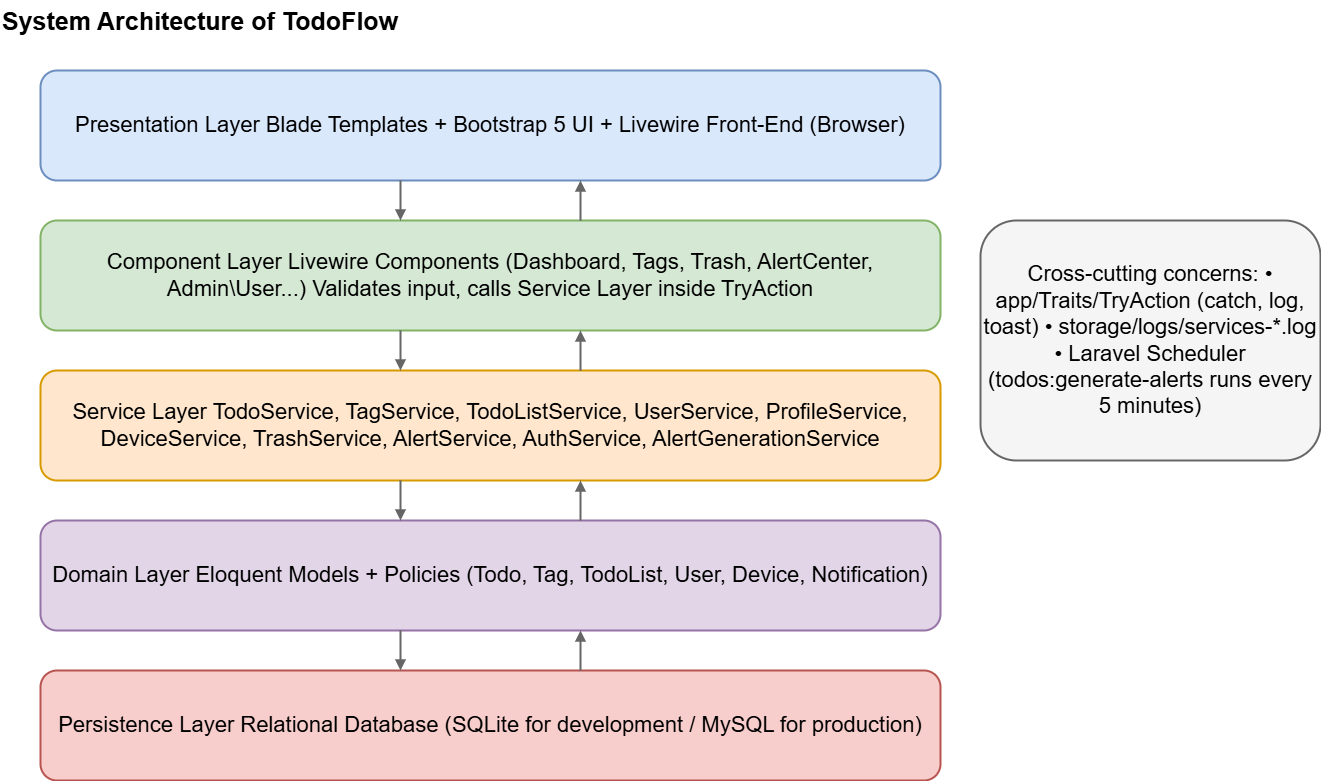

The diagram above was exported from draw.io. Its source (the exported page's mxGraphModel, read from the mxfile embedded in the PNG):
<mxGraphModel dx="740" dy="407" grid="1" gridSize="10" guides="1" tooltips="1" connect="1" arrows="1" fold="1" page="1" pageScale="1" pageWidth="1450" pageHeight="850" math="0" shadow="0">
  <root>
    <mxCell id="0" />
    <mxCell id="1" parent="0" />
    <mxCell id="c2" value="System Architecture of TodoFlow" style="text;html=1;align=left;verticalAlign=middle;fontSize=25;fontStyle=1;" parent="1" vertex="1">
      <mxGeometry x="40" y="20" width="900" height="40" as="geometry" />
    </mxCell>
    <mxCell id="c3" value="Presentation Layer  Blade Templates + Bootstrap 5 UI + Livewire Front-End (Browser)" style="rounded=1;whiteSpace=wrap;html=1;fillColor=#dae8fc;strokeColor=#6c8ebf;fontSize=22;align=center;valign=middle;strokeWidth=2;" parent="1" vertex="1">
      <mxGeometry x="80" y="90" width="900" height="110" as="geometry" />
    </mxCell>
    <mxCell id="c4" value="Component Layer  Livewire Components (Dashboard, Tags, Trash, AlertCenter, Admin\User...) Validates input, calls Service Layer inside TryAction" style="rounded=1;whiteSpace=wrap;html=1;fillColor=#d5e8d4;strokeColor=#82b366;fontSize=22;align=center;valign=middle;strokeWidth=2;" parent="1" vertex="1">
      <mxGeometry x="80" y="240" width="900" height="110" as="geometry" />
    </mxCell>
    <mxCell id="c5" value="Service Layer  TodoService, TagService, TodoListService, UserService, ProfileService, DeviceService, TrashService, AlertService, AuthService, AlertGenerationService" style="rounded=1;whiteSpace=wrap;html=1;fillColor=#ffe6cc;strokeColor=#d79b00;fontSize=22;align=center;valign=middle;strokeWidth=2;" parent="1" vertex="1">
      <mxGeometry x="80" y="390" width="900" height="110" as="geometry" />
    </mxCell>
    <mxCell id="c6" value="Domain Layer  Eloquent Models + Policies (Todo, Tag, TodoList, User, Device, Notification)" style="rounded=1;whiteSpace=wrap;html=1;fillColor=#e1d5e7;strokeColor=#9673a6;fontSize=22;align=center;valign=middle;strokeWidth=2;" parent="1" vertex="1">
      <mxGeometry x="80" y="540" width="900" height="110" as="geometry" />
    </mxCell>
    <mxCell id="c7" value="Persistence Layer  Relational Database (SQLite for development / MySQL for production)" style="rounded=1;whiteSpace=wrap;html=1;fillColor=#f8cecc;strokeColor=#b85450;fontSize=22;align=center;valign=middle;strokeWidth=2;" parent="1" vertex="1">
      <mxGeometry x="80" y="690" width="900" height="110" as="geometry" />
    </mxCell>
    <mxCell id="c8" value="" style="edgeStyle=none;rounded=0;html=1;strokeColor=#666666;strokeWidth=2;endArrow=block;fontSize=11;" parent="1" edge="1">
      <mxGeometry relative="1" as="geometry">
        <mxPoint x="440" y="200" as="sourcePoint" />
        <mxPoint x="440" y="240" as="targetPoint" />
      </mxGeometry>
    </mxCell>
    <mxCell id="c9" value="" style="edgeStyle=none;rounded=0;html=1;strokeColor=#666666;strokeWidth=2;endArrow=block;fontSize=11;" parent="1" edge="1">
      <mxGeometry relative="1" as="geometry">
        <mxPoint x="620" y="240" as="sourcePoint" />
        <mxPoint x="620" y="200" as="targetPoint" />
      </mxGeometry>
    </mxCell>
    <mxCell id="c10" value="" style="edgeStyle=none;rounded=0;html=1;strokeColor=#666666;strokeWidth=2;endArrow=block;fontSize=11;" parent="1" edge="1">
      <mxGeometry relative="1" as="geometry">
        <mxPoint x="440" y="350" as="sourcePoint" />
        <mxPoint x="440" y="390" as="targetPoint" />
      </mxGeometry>
    </mxCell>
    <mxCell id="c11" value="" style="edgeStyle=none;rounded=0;html=1;strokeColor=#666666;strokeWidth=2;endArrow=block;fontSize=11;" parent="1" edge="1">
      <mxGeometry relative="1" as="geometry">
        <mxPoint x="620" y="390" as="sourcePoint" />
        <mxPoint x="620" y="350" as="targetPoint" />
      </mxGeometry>
    </mxCell>
    <mxCell id="c12" value="" style="edgeStyle=none;rounded=0;html=1;strokeColor=#666666;strokeWidth=2;endArrow=block;fontSize=11;" parent="1" edge="1">
      <mxGeometry relative="1" as="geometry">
        <mxPoint x="440" y="500" as="sourcePoint" />
        <mxPoint x="440" y="540" as="targetPoint" />
      </mxGeometry>
    </mxCell>
    <mxCell id="c13" value="" style="edgeStyle=none;rounded=0;html=1;strokeColor=#666666;strokeWidth=2;endArrow=block;fontSize=11;" parent="1" edge="1">
      <mxGeometry relative="1" as="geometry">
        <mxPoint x="620" y="540" as="sourcePoint" />
        <mxPoint x="620" y="500" as="targetPoint" />
      </mxGeometry>
    </mxCell>
    <mxCell id="c14" value="" style="edgeStyle=none;rounded=0;html=1;strokeColor=#666666;strokeWidth=2;endArrow=block;fontSize=11;" parent="1" edge="1">
      <mxGeometry relative="1" as="geometry">
        <mxPoint x="440" y="650" as="sourcePoint" />
        <mxPoint x="440" y="690" as="targetPoint" />
      </mxGeometry>
    </mxCell>
    <mxCell id="c15" value="" style="edgeStyle=none;rounded=0;html=1;strokeColor=#666666;strokeWidth=2;endArrow=block;fontSize=11;" parent="1" edge="1">
      <mxGeometry relative="1" as="geometry">
        <mxPoint x="620" y="690" as="sourcePoint" />
        <mxPoint x="620" y="650" as="targetPoint" />
      </mxGeometry>
    </mxCell>
    <mxCell id="c16" value="Cross-cutting concerns:  • app/Traits/TryAction (catch, log, toast)  • storage/logs/services-*.log  • Laravel Scheduler (todos:generate-alerts runs every 5 minutes)" style="rounded=1;whiteSpace=wrap;html=1;fillColor=#f5f5f5;strokeColor=#666666;fontSize=22;align=center;valign=middle;strokeWidth=2;" parent="1" vertex="1">
      <mxGeometry x="1020" y="240" width="340" height="240" as="geometry" />
    </mxCell>
  </root>
</mxGraphModel>